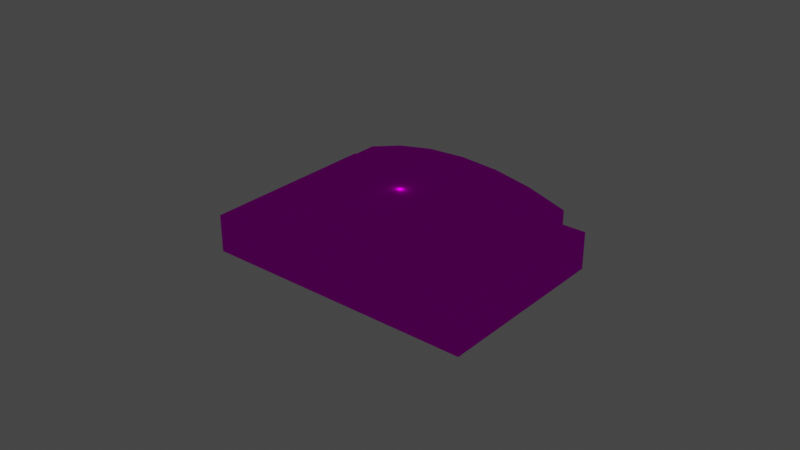 # Source: object.blend  (saved by Blender 2.82.7; exported with 4.5.12 LTS)
import bpy
from mathutils import Matrix  # noqa: F401  (used for matrix-valued properties, if any)

bpy.ops.wm.read_factory_settings(use_empty=True)
scene = bpy.context.scene
scene.name = 'Scene'

# ---- collections
col_collection = bpy.data.collections.new('Collection'); scene.collection.children.link(col_collection)

# ---- images (referenced by path relative to the original .blend; pixels are not part of the script)
import os
ASSET_DIR = os.environ.get("B2B_ASSET_DIR", "")  # directory of the original .blend (textures are referenced by path, not embedded)
HERE = os.path.dirname(os.path.abspath(__file__))  # packed textures are extracted next to this script under _unpacked/

def load_image(name, relpath, width, height, colorspace="sRGB"):
    """Load a texture the original file referenced (path relative to the .blend, or extracted next to this script)."""
    p = next((c for c in (os.path.join(HERE, relpath), os.path.join(ASSET_DIR, relpath)) if relpath and os.path.exists(c)), "")
    if p:
        img = bpy.data.images.load(p, check_existing=True)
        img.name = name
    else:  # same state as the original file: an image datablock whose file is absent (Cycles renders it pink)
        img = bpy.data.images.new(name, width, height)
        img.source = "FILE"
        img.filepath = "//" + (relpath or name)
    img.colorspace_settings.name = colorspace
    return img
img_barberspoint_png = load_image('BarbersPoint.png', 'BarbersPoint.png', 1024, 1024, 'sRGB')

# ---- materials (node trees are filled in below, after node groups)
mat_default = bpy.data.materials.new('Default')
mat_default.use_transparent_shadow = False
mat_default.diffuse_color = (1.0, 1.0, 1.0, 1.0)
mat_default.roughness = 0.0
mat_default.specular_intensity = 0.0

# ---- node groups
ng_auto_smooth = bpy.data.node_groups.new('Auto Smooth', 'GeometryNodeTree')
_s = ng_auto_smooth.interface.new_socket(name='Geometry', in_out='OUTPUT', socket_type='NodeSocketGeometry')
_s = ng_auto_smooth.interface.new_socket(name='Geometry', in_out='INPUT', socket_type='NodeSocketGeometry')
_s = ng_auto_smooth.interface.new_socket(name='Angle', in_out='INPUT', socket_type='NodeSocketFloat')
_s.subtype = 'ANGLE'
_s.min_value = 0.0
_s.max_value = 3.142
ng_auto_smooth.is_modifier = True
_N = ng_auto_smooth.nodes; _L = ng_auto_smooth.links
n0 = _N.new('NodeGroupOutput'); n0.name = 'Group Output'; n0.location = (480, -100)
n1 = _N.new('NodeGroupInput'); n1.name = 'Group Input'; n1.location = (-420, -300)
n2 = _N.new('NodeGroupInput'); n2.name = 'Group Input.001'; n2.location = (-60, -100)
n3 = _N.new('GeometryNodeSetShadeSmooth'); n3.name = 'Set Shade Smooth'; n3.location = (120, -100)
n3.domain = 'EDGE'
n4 = _N.new('GeometryNodeSetShadeSmooth'); n4.name = 'Set Shade Smooth.001'; n4.location = (300, -100)
n5 = _N.new('GeometryNodeInputMeshEdgeAngle'); n5.name = 'Edge Angle'; n5.location = (-420, -220)
n6 = _N.new('GeometryNodeInputEdgeSmooth'); n6.name = 'Is Edge Smooth'; n6.location = (-60, -160)
n7 = _N.new('GeometryNodeInputShadeSmooth'); n7.name = 'Is Face Smooth'; n7.location = (-240, -340)
n8 = _N.new('FunctionNodeBooleanMath'); n8.name = 'Boolean Math'; n8.location = (-60, -220)
n9 = _N.new('FunctionNodeCompare'); n9.name = 'Compare'; n9.location = (-240, -180)
n9.operation = 'LESS_EQUAL'
_L.new(n5.outputs[0], n9.inputs[0])
_L.new(n4.outputs[0], n0.inputs[0])
_L.new(n1.outputs[1], n9.inputs[1])
_L.new(n9.outputs[0], n8.inputs[0])
_L.new(n7.outputs[0], n8.inputs[1])
_L.new(n2.outputs[0], n3.inputs[0])
_L.new(n6.outputs[0], n3.inputs[1])
_L.new(n3.outputs[0], n4.inputs[0])
_L.new(n8.outputs[0], n3.inputs[2])
n0.is_active_output = True

# ---- material node trees
mat_default.use_nodes = True; mat_default.node_tree.nodes.clear()
_N = mat_default.node_tree.nodes; _L = mat_default.node_tree.links
n0 = _N.new('ShaderNodeOutputMaterial'); n0.name = 'Material Output'; n0.location = (300, 300)
n1 = _N.new('ShaderNodeBsdfPrincipled'); n1.name = 'Principled BSDF'; n1.location = (10, 300)
n1.distribution = 'GGX'
n1.subsurface_method = 'BURLEY'
n1.inputs[3].default_value = 1.45
n1.inputs[13].default_value = 0.0
n1.inputs[27].default_value = (0.0, 0.0, 0.0, 1.0)
n1.inputs[28].default_value = 1.0
n2 = _N.new('ShaderNodeTexImage'); n2.name = 'Image Texture'; n2.location = (0, 0)
n2.image = img_barberspoint_png
_L.new(n1.outputs[0], n0.inputs[0])
_L.new(n2.outputs[0], n1.inputs[0])
n0.is_active_output = True

# ---- world
world_world = bpy.data.worlds.new('World'); scene.world = world_world
world_world.use_nodes = True; world_world.node_tree.nodes.clear()
_N = world_world.node_tree.nodes; _L = world_world.node_tree.links
n0 = _N.new('ShaderNodeOutputWorld'); n0.name = 'World Output'; n0.location = (300, 300)
n1 = _N.new('ShaderNodeBackground'); n1.name = 'Background'; n1.location = (10, 300)
n1.inputs[0].default_value = (0.05088, 0.05088, 0.05088, 1.0)
_L.new(n1.outputs[0], n0.inputs[0])
n0.is_active_output = True
world_world.color = (0.05088, 0.05088, 0.05088)
world_world.use_sun_shadow = False
world_world.sun_shadow_jitter_overblur = 0.0

# ---- lights
light_light_name_obs_red_day = bpy.data.lights.new('light_name=obs_red_day', 'POINT')
light_light_name_obs_red_day.transmission_factor = 0.0
light_light_name_obs_red_day.energy = 200.0
light_light_name_obs_red_day.shadow_soft_size = 0.25
light_light_name_obs_red_day.shadow_maximum_resolution = 0.006
light_light_name_obs_red_day.use_absolute_resolution = True

# ---- meshes
me_poly_os_0_000000 = bpy.data.meshes.new('poly_os=0.000000')
me_poly_os_0_000000.from_pydata([(5.372, 0.4085, 38.93), (2.088, 0.4085, 44.33), (2.088, -9.608, 44.33), (-2.088, -9.608, -44.33), (-5.356, 0.3905, -38.95), (-15.82, 9.001, -21.75), (-31.88, 7.186, 4.662), (-5.356, -9.608, -38.95), (40.32, 0.3905, -18.54), (-2.088, 0.3905, -44.33), (40.32, -9.608, -18.54), (5.372, -9.608, 38.93), (-40.32, 0.4085, 18.54), (-37.03, 4.189, 13.14), (5.372, 4.189, 38.93), (-37.03, 0.4085, 13.14), (10.53, 7.186, 30.45), (15.83, 9.001, 21.72), (-26.57, 9.001, -4.061), (21.21, 9.609, 12.88), (-21.19, 9.609, -12.91), (26.59, 9.001, 4.035), (31.89, 7.186, -4.688), (-10.51, 7.186, -30.47), (-5.356, 4.189, -38.95), (37.05, 4.189, -13.17), (37.05, 0.3905, -13.17), (37.05, -9.608, -13.17), (-37.03, -9.608, 13.14), (-40.32, -9.608, 18.54)], [(11, 10)], [(23, 22, 25, 24), (7, 4, 9, 3), (25, 26, 4, 24), (9, 4, 26, 8), (15, 12, 1, 0), (5, 20, 19, 21), (26, 27, 10, 8), (8, 10, 3, 9), (29, 2, 1, 12), (15, 0, 14, 13), (5, 21, 22, 23), (18, 17, 19, 20), (6, 13, 14, 16), (1, 2, 11, 0), (29, 12, 15, 28), (18, 6, 16, 17), (13, 6, 18, 20, 5, 23, 24, 7, 28), (16, 14, 11, 27, 25, 22, 21, 19, 17)])
me_poly_os_0_000000.polygons.foreach_set('use_smooth', [True] * 18)
_uv = me_poly_os_0_000000.uv_layers.new(name='UVMap')
_uv.uv.foreach_set('vector', [0.9153, 0.6154, 0.9146, 0.6153, 0.9146, 0.6152, 0.9153, 0.6153, 0.8745, 0.4307, 0.8745, 0.4902, 0.8371, 0.4902, 0.8371, 0.4307, 0.2686, 0.353, 0.2686, 0.3039, 0.9112, 0.3036, 0.9112, 0.3528, 0.9152, 0.618, 0.9152, 0.6179, 0.9159, 0.6176, 0.9159, 0.6177, 0.9148, 0.6171, 0.9148, 0.617, 0.9155, 0.6167, 0.9155, 0.6168, 0.9153, 0.6155, 0.9153, 0.6157, 0.9145, 0.6155, 0.9146, 0.6154, 0.8335, 0.4919, 0.8335, 0.4324, 0.8709, 0.4324, 0.8709, 0.4919, 0.5972, 0.4925, 0.5972, 0.433, 0.8924, 0.4329, 0.8924, 0.4924, 0.8944, 0.433, 0.5992, 0.4328, 0.5992, 0.4924, 0.8944, 0.4925, 0.047, 0.3024, 0.6895, 0.3022, 0.6895, 0.3511, 0.047, 0.3513, 0.9153, 0.6155, 0.9145, 0.6154, 0.9146, 0.6153, 0.9153, 0.6154, 0.9145, 0.6173, 0.9152, 0.6174, 0.9152, 0.6175, 0.9145, 0.6174, 0.9145, 0.6171, 0.9145, 0.617, 0.9153, 0.6171, 0.9153, 0.6173, 0.8421, 0.4918, 0.842, 0.4322, 0.8796, 0.4322, 0.8797, 0.4918, 0.882, 0.433, 0.882, 0.4926, 0.8444, 0.4926, 0.8444, 0.4331, 0.9145, 0.6173, 0.9145, 0.6171, 0.9153, 0.6172, 0.9152, 0.6174, 0.7419, 0.289, 0.6121, 0.3282, 0.4786, 0.3519, 0.3432, 0.3599, 0.2078, 0.3519, 0.07432, 0.3282, -0.05549, 0.289, -0.05549, 0.1086, 0.7419, 0.1086, 0.07432, 0.3282, -0.05549, 0.289, -0.05549, 0.1086, 0.7419, 0.1086, 0.7419, 0.289, 0.6121, 0.3282, 0.4786, 0.3519, 0.3432, 0.3599, 0.2078, 0.3519])
me_poly_os_0_000000.materials.append(mat_default)
me_poly_os_0_000000.use_remesh_fix_poles = True
me_poly_os_0_000000.use_remesh_preserve_attributes = False
me_poly_os_0_000000.use_mirror_vertex_groups = False
me_poly_os_0_000000.update()

# ---- objects
ob_ebbe_hangars_obj = bpy.data.objects.new('EBBE_Hangars.obj', None)
ob_default_lod = bpy.data.objects.new('Default LOD', None)
ob_obs_red_day = bpy.data.objects.new('obs_red_day', light_light_name_obs_red_day)
ob_poly_os_0_hard__blend_yes = bpy.data.objects.new('POLY_OS=0 HARD= BLEND=yes', me_poly_os_0_000000)

# ---- transforms, parenting, visibility, modifiers, constraints
ob_ebbe_hangars_obj.location = (0.0, 0.0, 0.0)
ob_ebbe_hangars_obj.rotation_euler = (1.571, -0.0, 0.0)
ob_ebbe_hangars_obj.empty_display_size = 0.01
ob_ebbe_hangars_obj.lineart.crease_threshold = 0.0
ob_default_lod.parent = ob_ebbe_hangars_obj
ob_default_lod.location = (0.0, 0.0, 0.0)
ob_default_lod.empty_display_size = 0.01
ob_default_lod.lineart.crease_threshold = 0.0
ob_obs_red_day.parent = ob_default_lod
ob_obs_red_day.location = (0.01568, 18.67, 2.082e-06)
ob_obs_red_day.rotation_euler = (-1.508e-07, -1.025, 2.682e-07)
ob_obs_red_day.lineart.crease_threshold = 0.0
ob_poly_os_0_hard__blend_yes.parent = ob_default_lod
ob_poly_os_0_hard__blend_yes.location = (-4.482e-07, 9.066, -1.733e-06)
ob_poly_os_0_hard__blend_yes.rotation_euler = (-1.508e-07, -1.025, 2.682e-07)
ob_poly_os_0_hard__blend_yes.show_transparent = True
ob_poly_os_0_hard__blend_yes.lineart.crease_threshold = 0.0
_m = ob_poly_os_0_hard__blend_yes.modifiers.new('Auto Smooth', 'NODES')
_m.node_group = ng_auto_smooth
_gi = [s.identifier for s in ng_auto_smooth.interface.items_tree if s.item_type == 'SOCKET' and s.in_out == 'INPUT']
_m[_gi[1]] = 0.7854  # Angle

# ---- collection membership
col_collection.objects.link(ob_ebbe_hangars_obj)
col_collection.objects.link(ob_default_lod)
col_collection.objects.link(ob_obs_red_day)
col_collection.objects.link(ob_poly_os_0_hard__blend_yes)

# ---- scene / render settings (as saved in the file)
scene.frame_start = 1; scene.frame_end = 250; scene.frame_set(18)
scene.render.engine = 'BLENDER_EEVEE_NEXT'
scene.cycles.use_denoising = False
scene.cycles.samples = 128
scene.cycles.sampling_pattern = 'TABULATED_SOBOL'
scene.cycles.use_adaptive_sampling = False
scene.cycles.use_light_tree = False
scene.view_settings.view_transform = 'Filmic'
bpy.context.view_layer.update()

# ---- added for rendering (the .blend has no active camera): camera
cam_auto = bpy.data.cameras.new('AutoCamera')
cam_auto.lens = 50.0
cam_auto.sensor_width = 36.0
cam_auto.clip_end = 2688.84
ob_auto_camera = bpy.data.objects.new('AutoCamera', cam_auto)
scene.collection.objects.link(ob_auto_camera)
ob_auto_camera.location = (153.211, -183.853, 131.634)
ob_auto_camera.rotation_euler = (1.09748, -7.21219e-08, 0.694738)
scene.camera = ob_auto_camera
bpy.context.view_layer.update()
